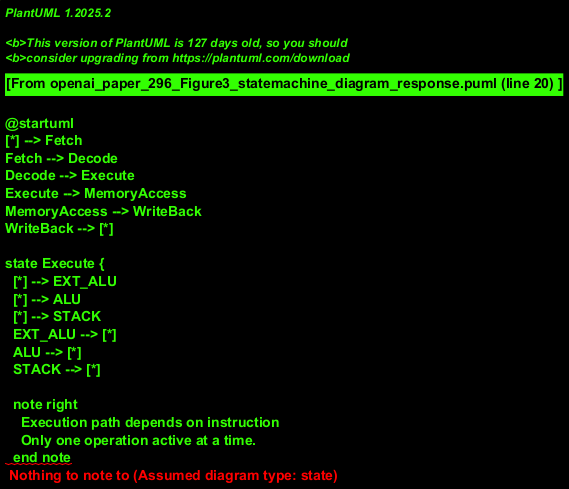

The diagram above was rendered by PlantUML. Its source (embedded in the PNG):
@startuml
[*] --> Fetch
Fetch --> Decode
Decode --> Execute
Execute --> MemoryAccess
MemoryAccess --> WriteBack
WriteBack --> [*]

state Execute {
  [*] --> EXT_ALU
  [*] --> ALU
  [*] --> STACK
  EXT_ALU --> [*]
  ALU --> [*]
  STACK --> [*]

  note right
    Execution path depends on instruction
    Only one operation active at a time.
  end note
}
@enduml